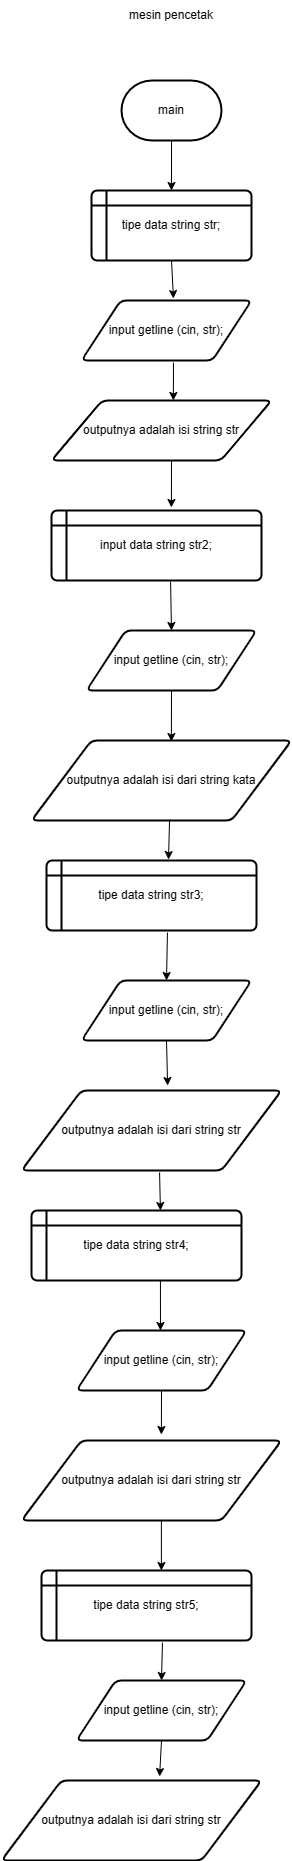

The diagram above was exported from draw.io. Its source (the exported page's mxGraphModel, read from the mxfile embedded in the PNG):
<mxGraphModel dx="872" dy="1547" grid="1" gridSize="10" guides="1" tooltips="1" connect="1" arrows="1" fold="1" page="1" pageScale="1" pageWidth="850" pageHeight="1100" math="0" shadow="0">
  <root>
    <mxCell id="0" />
    <mxCell id="1" parent="0" />
    <mxCell id="BBmk0b99D7URK13LNR14-1" value="mesin pencetak" style="text;html=1;strokeColor=none;fillColor=none;align=center;verticalAlign=middle;whiteSpace=wrap;rounded=0;" vertex="1" parent="1">
      <mxGeometry x="390" y="-1060" width="100" height="30" as="geometry" />
    </mxCell>
    <mxCell id="BBmk0b99D7URK13LNR14-2" value="main" style="strokeWidth=2;html=1;shape=mxgraph.flowchart.terminator;whiteSpace=wrap;" vertex="1" parent="1">
      <mxGeometry x="390" y="-980" width="100" height="60" as="geometry" />
    </mxCell>
    <mxCell id="BBmk0b99D7URK13LNR14-3" value="tipe data string str;" style="shape=internalStorage;whiteSpace=wrap;html=1;dx=15;dy=15;rounded=1;arcSize=8;strokeWidth=2;" vertex="1" parent="1">
      <mxGeometry x="360" y="-870" width="160" height="70" as="geometry" />
    </mxCell>
    <mxCell id="BBmk0b99D7URK13LNR14-4" value="input getline (cin, str);" style="shape=parallelogram;html=1;strokeWidth=2;perimeter=parallelogramPerimeter;whiteSpace=wrap;rounded=1;arcSize=12;size=0.23;" vertex="1" parent="1">
      <mxGeometry x="350" y="-760" width="170" height="60" as="geometry" />
    </mxCell>
    <mxCell id="BBmk0b99D7URK13LNR14-5" value="outputnya adalah isi string str" style="shape=parallelogram;html=1;strokeWidth=2;perimeter=parallelogramPerimeter;whiteSpace=wrap;rounded=1;arcSize=12;size=0.23;" vertex="1" parent="1">
      <mxGeometry x="320" y="-660" width="220" height="60" as="geometry" />
    </mxCell>
    <mxCell id="BBmk0b99D7URK13LNR14-6" value="input data string str2;" style="shape=internalStorage;whiteSpace=wrap;html=1;dx=15;dy=15;rounded=1;arcSize=8;strokeWidth=2;" vertex="1" parent="1">
      <mxGeometry x="320" y="-550" width="210" height="70" as="geometry" />
    </mxCell>
    <mxCell id="BBmk0b99D7URK13LNR14-9" value="input getline (cin, str);" style="shape=parallelogram;html=1;strokeWidth=2;perimeter=parallelogramPerimeter;whiteSpace=wrap;rounded=1;arcSize=12;size=0.23;" vertex="1" parent="1">
      <mxGeometry x="355" y="-430" width="170" height="60" as="geometry" />
    </mxCell>
    <mxCell id="BBmk0b99D7URK13LNR14-10" value="outputnya adalah isi dari string kata" style="shape=parallelogram;html=1;strokeWidth=2;perimeter=parallelogramPerimeter;whiteSpace=wrap;rounded=1;arcSize=12;size=0.23;" vertex="1" parent="1">
      <mxGeometry x="300" y="-320" width="260" height="80" as="geometry" />
    </mxCell>
    <mxCell id="BBmk0b99D7URK13LNR14-12" value="tipe data string str3;" style="shape=internalStorage;whiteSpace=wrap;html=1;dx=15;dy=15;rounded=1;arcSize=8;strokeWidth=2;" vertex="1" parent="1">
      <mxGeometry x="315" y="-200" width="210" height="70" as="geometry" />
    </mxCell>
    <mxCell id="BBmk0b99D7URK13LNR14-13" value="input getline (cin, str);" style="shape=parallelogram;html=1;strokeWidth=2;perimeter=parallelogramPerimeter;whiteSpace=wrap;rounded=1;arcSize=12;size=0.23;" vertex="1" parent="1">
      <mxGeometry x="350" y="-80" width="170" height="60" as="geometry" />
    </mxCell>
    <mxCell id="BBmk0b99D7URK13LNR14-14" value="outputnya adalah isi dari string str" style="shape=parallelogram;html=1;strokeWidth=2;perimeter=parallelogramPerimeter;whiteSpace=wrap;rounded=1;arcSize=12;size=0.23;" vertex="1" parent="1">
      <mxGeometry x="290" y="30" width="260" height="80" as="geometry" />
    </mxCell>
    <mxCell id="BBmk0b99D7URK13LNR14-15" value="tipe data string str4;" style="shape=internalStorage;whiteSpace=wrap;html=1;dx=15;dy=15;rounded=1;arcSize=8;strokeWidth=2;" vertex="1" parent="1">
      <mxGeometry x="300" y="150" width="210" height="70" as="geometry" />
    </mxCell>
    <mxCell id="BBmk0b99D7URK13LNR14-16" value="input getline (cin, str);" style="shape=parallelogram;html=1;strokeWidth=2;perimeter=parallelogramPerimeter;whiteSpace=wrap;rounded=1;arcSize=12;size=0.23;" vertex="1" parent="1">
      <mxGeometry x="345" y="270" width="170" height="60" as="geometry" />
    </mxCell>
    <mxCell id="BBmk0b99D7URK13LNR14-17" value="outputnya adalah isi dari string str" style="shape=parallelogram;html=1;strokeWidth=2;perimeter=parallelogramPerimeter;whiteSpace=wrap;rounded=1;arcSize=12;size=0.23;" vertex="1" parent="1">
      <mxGeometry x="290" y="380" width="260" height="80" as="geometry" />
    </mxCell>
    <mxCell id="BBmk0b99D7URK13LNR14-18" value="tipe data string str5;" style="shape=internalStorage;whiteSpace=wrap;html=1;dx=15;dy=15;rounded=1;arcSize=8;strokeWidth=2;" vertex="1" parent="1">
      <mxGeometry x="310" y="510" width="210" height="70" as="geometry" />
    </mxCell>
    <mxCell id="BBmk0b99D7URK13LNR14-19" value="input getline (cin, str);" style="shape=parallelogram;html=1;strokeWidth=2;perimeter=parallelogramPerimeter;whiteSpace=wrap;rounded=1;arcSize=12;size=0.23;" vertex="1" parent="1">
      <mxGeometry x="345" y="620" width="170" height="60" as="geometry" />
    </mxCell>
    <mxCell id="BBmk0b99D7URK13LNR14-20" value="outputnya adalah isi dari string str" style="shape=parallelogram;html=1;strokeWidth=2;perimeter=parallelogramPerimeter;whiteSpace=wrap;rounded=1;arcSize=12;size=0.23;" vertex="1" parent="1">
      <mxGeometry x="270" y="720" width="260" height="80" as="geometry" />
    </mxCell>
    <mxCell id="BBmk0b99D7URK13LNR14-21" value="" style="endArrow=classic;html=1;rounded=0;exitX=0.5;exitY=1;exitDx=0;exitDy=0;exitPerimeter=0;entryX=0.5;entryY=0;entryDx=0;entryDy=0;" edge="1" parent="1" source="BBmk0b99D7URK13LNR14-2" target="BBmk0b99D7URK13LNR14-3">
      <mxGeometry width="50" height="50" relative="1" as="geometry">
        <mxPoint x="400" y="-800" as="sourcePoint" />
        <mxPoint x="450" y="-850" as="targetPoint" />
      </mxGeometry>
    </mxCell>
    <mxCell id="BBmk0b99D7URK13LNR14-23" value="" style="endArrow=classic;html=1;rounded=0;exitX=0.5;exitY=1;exitDx=0;exitDy=0;entryX=0.541;entryY=-0.033;entryDx=0;entryDy=0;entryPerimeter=0;" edge="1" parent="1" source="BBmk0b99D7URK13LNR14-3" target="BBmk0b99D7URK13LNR14-4">
      <mxGeometry width="50" height="50" relative="1" as="geometry">
        <mxPoint x="400" y="-800" as="sourcePoint" />
        <mxPoint x="450" y="-850" as="targetPoint" />
      </mxGeometry>
    </mxCell>
    <mxCell id="BBmk0b99D7URK13LNR14-25" value="" style="endArrow=classic;html=1;rounded=0;exitX=0.541;exitY=1.033;exitDx=0;exitDy=0;exitPerimeter=0;entryX=0.554;entryY=0;entryDx=0;entryDy=0;entryPerimeter=0;" edge="1" parent="1" source="BBmk0b99D7URK13LNR14-4" target="BBmk0b99D7URK13LNR14-5">
      <mxGeometry width="50" height="50" relative="1" as="geometry">
        <mxPoint x="400" y="-670" as="sourcePoint" />
        <mxPoint x="450" y="-720" as="targetPoint" />
      </mxGeometry>
    </mxCell>
    <mxCell id="BBmk0b99D7URK13LNR14-26" value="" style="endArrow=classic;html=1;rounded=0;entryX=0.571;entryY=-0.043;entryDx=0;entryDy=0;entryPerimeter=0;" edge="1" parent="1" target="BBmk0b99D7URK13LNR14-6">
      <mxGeometry width="50" height="50" relative="1" as="geometry">
        <mxPoint x="440" y="-600" as="sourcePoint" />
        <mxPoint x="480" y="-600" as="targetPoint" />
      </mxGeometry>
    </mxCell>
    <mxCell id="BBmk0b99D7URK13LNR14-27" value="" style="endArrow=classic;html=1;rounded=0;exitX=0.567;exitY=1.014;exitDx=0;exitDy=0;exitPerimeter=0;entryX=0.5;entryY=0;entryDx=0;entryDy=0;" edge="1" parent="1" source="BBmk0b99D7URK13LNR14-6" target="BBmk0b99D7URK13LNR14-9">
      <mxGeometry width="50" height="50" relative="1" as="geometry">
        <mxPoint x="420" y="-430" as="sourcePoint" />
        <mxPoint x="470" y="-480" as="targetPoint" />
        <Array as="points" />
      </mxGeometry>
    </mxCell>
    <mxCell id="BBmk0b99D7URK13LNR14-28" value="" style="endArrow=classic;html=1;rounded=0;exitX=0.5;exitY=1;exitDx=0;exitDy=0;entryX=0.538;entryY=0.013;entryDx=0;entryDy=0;entryPerimeter=0;" edge="1" parent="1" source="BBmk0b99D7URK13LNR14-9" target="BBmk0b99D7URK13LNR14-10">
      <mxGeometry width="50" height="50" relative="1" as="geometry">
        <mxPoint x="420" y="-320" as="sourcePoint" />
        <mxPoint x="470" y="-370" as="targetPoint" />
      </mxGeometry>
    </mxCell>
    <mxCell id="BBmk0b99D7URK13LNR14-29" value="" style="endArrow=classic;html=1;rounded=0;exitX=0.531;exitY=0.988;exitDx=0;exitDy=0;exitPerimeter=0;entryX=0.581;entryY=-0.014;entryDx=0;entryDy=0;entryPerimeter=0;" edge="1" parent="1" source="BBmk0b99D7URK13LNR14-10" target="BBmk0b99D7URK13LNR14-12">
      <mxGeometry width="50" height="50" relative="1" as="geometry">
        <mxPoint x="430" y="-210" as="sourcePoint" />
        <mxPoint x="480" y="-260" as="targetPoint" />
      </mxGeometry>
    </mxCell>
    <mxCell id="BBmk0b99D7URK13LNR14-30" value="" style="endArrow=classic;html=1;rounded=0;exitX=0.576;exitY=1.029;exitDx=0;exitDy=0;exitPerimeter=0;entryX=0.5;entryY=0;entryDx=0;entryDy=0;" edge="1" parent="1" source="BBmk0b99D7URK13LNR14-12" target="BBmk0b99D7URK13LNR14-13">
      <mxGeometry width="50" height="50" relative="1" as="geometry">
        <mxPoint x="400" y="-20" as="sourcePoint" />
        <mxPoint x="450" y="-70" as="targetPoint" />
      </mxGeometry>
    </mxCell>
    <mxCell id="BBmk0b99D7URK13LNR14-31" value="" style="endArrow=classic;html=1;rounded=0;exitX=0.5;exitY=1;exitDx=0;exitDy=0;entryX=0.562;entryY=-0.062;entryDx=0;entryDy=0;entryPerimeter=0;" edge="1" parent="1" source="BBmk0b99D7URK13LNR14-13" target="BBmk0b99D7URK13LNR14-14">
      <mxGeometry width="50" height="50" relative="1" as="geometry">
        <mxPoint x="420" y="10" as="sourcePoint" />
        <mxPoint x="470" y="-40" as="targetPoint" />
      </mxGeometry>
    </mxCell>
    <mxCell id="BBmk0b99D7URK13LNR14-33" value="" style="endArrow=classic;html=1;rounded=0;exitX=0.614;exitY=1;exitDx=0;exitDy=0;exitPerimeter=0;entryX=0.494;entryY=0;entryDx=0;entryDy=0;entryPerimeter=0;" edge="1" parent="1" source="BBmk0b99D7URK13LNR14-15" target="BBmk0b99D7URK13LNR14-16">
      <mxGeometry width="50" height="50" relative="1" as="geometry">
        <mxPoint x="405" y="270" as="sourcePoint" />
        <mxPoint x="455" y="220" as="targetPoint" />
      </mxGeometry>
    </mxCell>
    <mxCell id="BBmk0b99D7URK13LNR14-34" value="" style="endArrow=classic;html=1;rounded=0;exitX=0.531;exitY=1.025;exitDx=0;exitDy=0;exitPerimeter=0;entryX=0.614;entryY=0;entryDx=0;entryDy=0;entryPerimeter=0;" edge="1" parent="1" source="BBmk0b99D7URK13LNR14-14" target="BBmk0b99D7URK13LNR14-15">
      <mxGeometry width="50" height="50" relative="1" as="geometry">
        <mxPoint x="420" y="140" as="sourcePoint" />
        <mxPoint x="470" y="90" as="targetPoint" />
      </mxGeometry>
    </mxCell>
    <mxCell id="BBmk0b99D7URK13LNR14-36" value="" style="endArrow=classic;html=1;rounded=0;exitX=0.5;exitY=1;exitDx=0;exitDy=0;entryX=0.538;entryY=-0.075;entryDx=0;entryDy=0;entryPerimeter=0;" edge="1" parent="1" source="BBmk0b99D7URK13LNR14-16" target="BBmk0b99D7URK13LNR14-17">
      <mxGeometry width="50" height="50" relative="1" as="geometry">
        <mxPoint x="400" y="390" as="sourcePoint" />
        <mxPoint x="450" y="340" as="targetPoint" />
      </mxGeometry>
    </mxCell>
    <mxCell id="BBmk0b99D7URK13LNR14-37" value="" style="endArrow=classic;html=1;rounded=0;exitX=0.538;exitY=1;exitDx=0;exitDy=0;entryX=0.571;entryY=0;entryDx=0;entryDy=0;entryPerimeter=0;exitPerimeter=0;" edge="1" parent="1" source="BBmk0b99D7URK13LNR14-17" target="BBmk0b99D7URK13LNR14-18">
      <mxGeometry width="50" height="50" relative="1" as="geometry">
        <mxPoint x="400" y="570" as="sourcePoint" />
        <mxPoint x="450" y="520" as="targetPoint" />
      </mxGeometry>
    </mxCell>
    <mxCell id="BBmk0b99D7URK13LNR14-38" value="" style="endArrow=classic;html=1;rounded=0;exitX=0.576;exitY=1.029;exitDx=0;exitDy=0;exitPerimeter=0;entryX=0.5;entryY=0;entryDx=0;entryDy=0;" edge="1" parent="1" source="BBmk0b99D7URK13LNR14-18" target="BBmk0b99D7URK13LNR14-19">
      <mxGeometry width="50" height="50" relative="1" as="geometry">
        <mxPoint x="400" y="640" as="sourcePoint" />
        <mxPoint x="450" y="590" as="targetPoint" />
      </mxGeometry>
    </mxCell>
    <mxCell id="BBmk0b99D7URK13LNR14-40" value="" style="endArrow=classic;html=1;rounded=0;exitX=0.5;exitY=1;exitDx=0;exitDy=0;entryX=0.608;entryY=-0.05;entryDx=0;entryDy=0;entryPerimeter=0;" edge="1" parent="1" source="BBmk0b99D7URK13LNR14-19" target="BBmk0b99D7URK13LNR14-20">
      <mxGeometry width="50" height="50" relative="1" as="geometry">
        <mxPoint x="400" y="660" as="sourcePoint" />
        <mxPoint x="450" y="610" as="targetPoint" />
      </mxGeometry>
    </mxCell>
  </root>
</mxGraphModel>